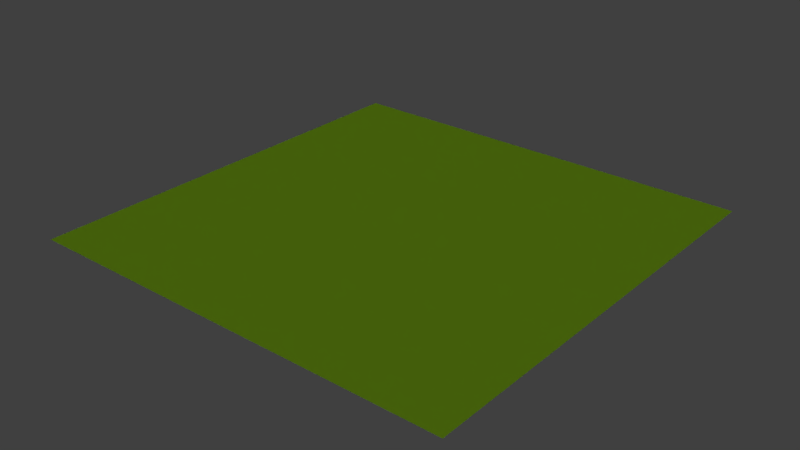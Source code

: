 # Source: plane.blend  (saved by Blender 2.79.7; exported with 4.5.12 LTS)
import bpy
from mathutils import Matrix  # noqa: F401  (used for matrix-valued properties, if any)

bpy.ops.wm.read_factory_settings(use_empty=True)
scene = bpy.context.scene
scene.name = 'Scene'

# ---- collections
col_collection_1 = bpy.data.collections.new('Collection 1'); scene.collection.children.link(col_collection_1)

# ---- materials (node trees are filled in below, after node groups)
mat_material_001 = bpy.data.materials.new('Material.001')
mat_material_001.alpha_threshold = 0.0
mat_material_001.use_transparent_shadow = False
mat_material_001.diffuse_color = (0.4003, 0.8, 0.0243, 1.0)
mat_material_001.specular_color = (0.0, 1.0, 0.01616)
mat_material_001.roughness = 0.5
mat_material_001.specular_intensity = 0.0

# ---- material node trees

# ---- world
world_world = bpy.data.worlds.new('World'); scene.world = world_world
world_world.color = (0.05088, 0.05088, 0.05088)
world_world.use_sun_shadow = False
world_world.sun_shadow_jitter_overblur = 0.0

# ---- lights
light_sun = bpy.data.lights.new('Sun', 'SUN')
light_sun.transmission_factor = 0.0
light_sun.angle = 0.1993
light_sun.energy = 0.55
light_sun.shadow_buffer_clip_start = 0.5
light_sun.shadow_soft_size = 0.1
light_sun.shadow_cascade_max_distance = 1000.0
light_point = bpy.data.lights.new('Point', 'POINT')
light_point.transmission_factor = 0.0
light_point.energy = 492.0
light_point.shadow_buffer_clip_start = 0.5
light_point.shadow_soft_size = 0.1
light_point.shadow_maximum_resolution = 0.006
light_point.use_absolute_resolution = True

# ---- meshes
me_plane = bpy.data.meshes.new('Plane')
me_plane.from_pydata([(-3265.0, -3224.0, -0.3111), (3213.0, -3224.0, -0.3111), (-3265.0, 3253.0, -0.3111), (3213.0, 3253.0, -0.3111)], [], [(0, 1, 3, 2)])
_uv = me_plane.uv_layers.new(name='UVMap')
_uv.uv.foreach_set('vector', [858.5, 858.5, -857.5, 858.5, -857.5, -857.5, 858.5, -857.5])
me_plane.materials.append(mat_material_001)
me_plane.use_remesh_preserve_volume = False
me_plane.use_remesh_preserve_attributes = False
me_plane.use_mirror_vertex_groups = False
me_plane.update()

# ---- objects
ob_sun = bpy.data.objects.new('Sun', light_sun)
ob_point_004 = bpy.data.objects.new('Point.004', light_point)
ob_point_003 = bpy.data.objects.new('Point.003', light_point)
ob_point_002 = bpy.data.objects.new('Point.002', light_point)
ob_point_001 = bpy.data.objects.new('Point.001', light_point)
ob_point = bpy.data.objects.new('Point', light_point)
ob_plane = bpy.data.objects.new('Plane', me_plane)
ob_spawn_point_0 = bpy.data.objects.new('spawn_point:0', None)
ob_spawn_point_1 = bpy.data.objects.new('spawn_point:1', None)
ob_spawn_point_2 = bpy.data.objects.new('spawn_point:2', None)
ob_spawn_point_3 = bpy.data.objects.new('spawn_point:3', None)
ob_spawn_point_4 = bpy.data.objects.new('spawn_point:4', None)
ob_spawn_point_5 = bpy.data.objects.new('spawn_point:5', None)
ob_spawn_point_6 = bpy.data.objects.new('spawn_point:6', None)

# ---- transforms, parenting, visibility, modifiers, constraints
ob_sun.location = (-120.4, -9.423, 162.8)
ob_sun.rotation_euler = (-0.2818, -1.007, 0.5458)
ob_sun.lineart.crease_threshold = 0.0
ob_point_004.location = (44.09, -155.4, 84.73)
ob_point_004.scale = (4.676, 4.676, 4.676)
ob_point_004.lineart.crease_threshold = 0.0
ob_point_003.location = (441.1, 402.3, 126.7)
ob_point_003.scale = (4.676, 4.676, 4.676)
ob_point_003.lineart.crease_threshold = 0.0
ob_point_002.location = (-439.9, -287.1, 63.75)
ob_point_002.scale = (4.676, 4.676, 4.676)
ob_point_002.lineart.crease_threshold = 0.0
ob_point_001.location = (458.0, -311.4, 89.11)
ob_point_001.scale = (4.676, 4.676, 4.676)
ob_point_001.lineart.crease_threshold = 0.0
ob_point.location = (-434.1, 313.1, 181.4)
ob_point.scale = (4.676, 4.676, 4.676)
ob_point.lineart.crease_threshold = 0.0
ob_plane.location = (0.0, 0.0, 0.0)
ob_plane.lineart.crease_threshold = 0.0
ob_spawn_point_0.location = (-16.78, 5.975, 0.004894)
ob_spawn_point_0.lineart.crease_threshold = 0.0
ob_spawn_point_1.location = (16.93, -8.269, 0.0235)
ob_spawn_point_1.lineart.crease_threshold = 0.0
ob_spawn_point_2.location = (-2.183, -15.74, 0.007611)
ob_spawn_point_2.lineart.crease_threshold = 0.0
ob_spawn_point_3.location = (21.56, 5.549, 0.007611)
ob_spawn_point_3.lineart.crease_threshold = 0.0
ob_spawn_point_4.location = (-7.231, 19.48, 0.007611)
ob_spawn_point_4.lineart.crease_threshold = 0.0
ob_spawn_point_5.location = (8.624, 16.62, 0.007611)
ob_spawn_point_5.lineart.crease_threshold = 0.0
ob_spawn_point_6.location = (-12.49, -7.87, 0.007611)
ob_spawn_point_6.lineart.crease_threshold = 0.0

# ---- collection membership
col_collection_1.objects.link(ob_sun)
col_collection_1.objects.link(ob_point_004)
col_collection_1.objects.link(ob_point_003)
col_collection_1.objects.link(ob_point_002)
col_collection_1.objects.link(ob_point_001)
col_collection_1.objects.link(ob_point)
col_collection_1.objects.link(ob_plane)
col_collection_1.objects.link(ob_spawn_point_0)
col_collection_1.objects.link(ob_spawn_point_1)
col_collection_1.objects.link(ob_spawn_point_2)
col_collection_1.objects.link(ob_spawn_point_3)
col_collection_1.objects.link(ob_spawn_point_4)
col_collection_1.objects.link(ob_spawn_point_5)
col_collection_1.objects.link(ob_spawn_point_6)

# ---- scene / render settings (as saved in the file)
scene.frame_start = 1; scene.frame_end = 250; scene.frame_set(1)
scene.render.engine = 'BLENDER_EEVEE_NEXT'
scene.render.resolution_percentage = 50
scene.render.dither_intensity = 0.0
scene.cycles.use_denoising = False
scene.cycles.samples = 128
scene.cycles.sampling_pattern = 'TABULATED_SOBOL'
scene.cycles.use_adaptive_sampling = False
scene.cycles.use_light_tree = False
scene.view_settings.view_transform = 'Standard'
bpy.context.view_layer.update()

# ---- added for rendering (the .blend has no active camera): camera
cam_auto = bpy.data.cameras.new('AutoCamera')
cam_auto.lens = 50.0
cam_auto.sensor_width = 36.0
cam_auto.clip_end = 148749.0
ob_auto_camera = bpy.data.objects.new('AutoCamera', cam_auto)
scene.collection.objects.link(ob_auto_camera)
ob_auto_camera.location = (8449.45, -10156.3, 6780.3)
ob_auto_camera.rotation_euler = (1.09748, -7.21219e-08, 0.694738)
scene.camera = ob_auto_camera
bpy.context.view_layer.update()
